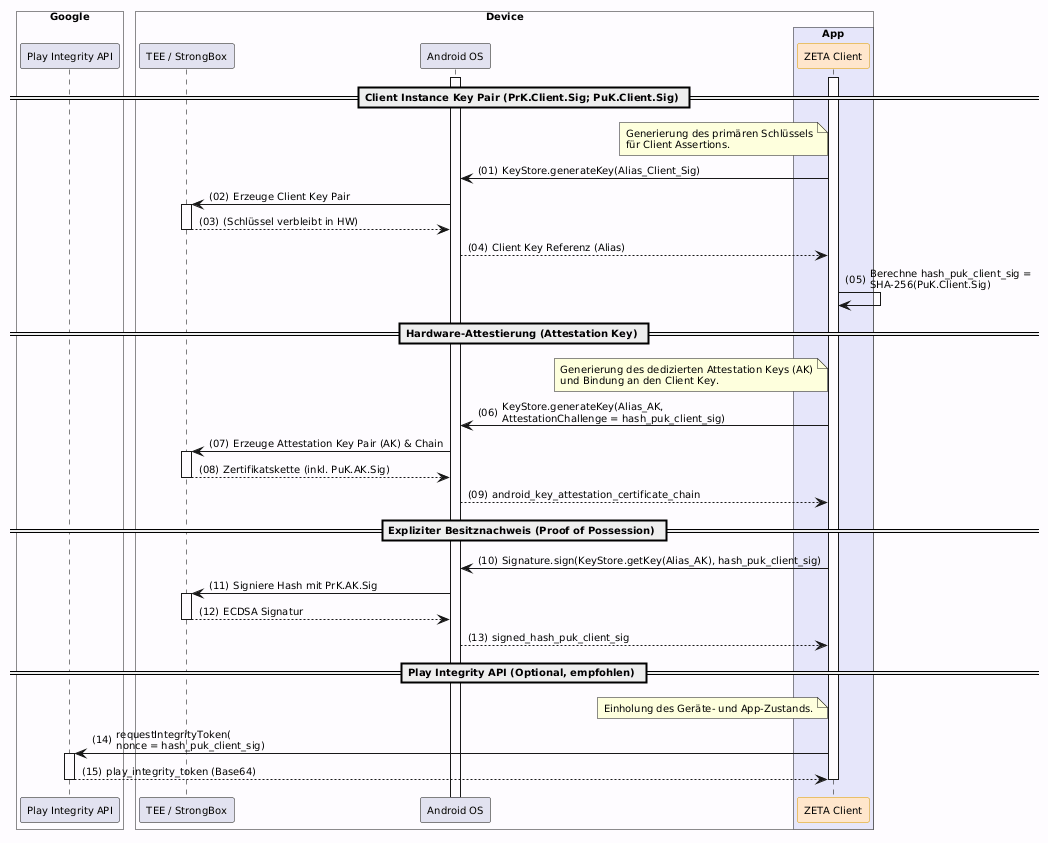

The diagram above was rendered by PlantUML. Its source (embedded in the PNG):
@startuml "Abb-ZETA-Schlüsselgenerierung-Android"
!include ../puml-layout.txt

    box "Google" #FFFFFF
      participant "Play Integrity API" as PlayAPI
    end box

    box "Device" DEVICE_COLOR
      participant "TEE / StrongBox" as StrongBox
      participant "Android OS" as AndroidOS
      box "App" PRIMAERSYSTEM_COLOR
        participant "ZETA Client" as Client <<zeta>>
      end box
    end box

    Client++
    AndroidOS++
    
    == Client Instance Key Pair (PrK.Client.Sig; PuK.Client.Sig) ==
    note left of Client: Generierung des primären Schlüssels\nfür Client Assertions.
    Client -> AndroidOS: KeyStore.generateKey(Alias_Client_Sig)
    
    AndroidOS -> StrongBox++: Erzeuge Client Key Pair
    StrongBox --> AndroidOS--: (Schlüssel verbleibt in HW)
    
    AndroidOS --> Client: Client Key Referenz (Alias)
    Client -> Client: Berechne hash_puk_client_sig =\nSHA-256(PuK.Client.Sig)

    == Hardware-Attestierung (Attestation Key) ==
    note left of Client: Generierung des dedizierten Attestation Keys (AK)\nund Bindung an den Client Key.
    Client -> AndroidOS: KeyStore.generateKey(Alias_AK,\nAttestationChallenge = hash_puk_client_sig)
    
    AndroidOS -> StrongBox++: Erzeuge Attestation Key Pair (AK) & Chain
    StrongBox --> AndroidOS--: Zertifikatskette (inkl. PuK.AK.Sig)
    AndroidOS --> Client: android_key_attestation_certificate_chain
    
    == Expliziter Besitznachweis (Proof of Possession) ==
    Client -> AndroidOS: Signature.sign(KeyStore.getKey(Alias_AK), hash_puk_client_sig)
    AndroidOS -> StrongBox++: Signiere Hash mit PrK.AK.Sig
    StrongBox --> AndroidOS--: ECDSA Signatur
    AndroidOS --> Client: signed_hash_puk_client_sig
    
    == Play Integrity API (Optional, empfohlen) ==
    note left of Client: Einholung des Geräte- und App-Zustands.
    Client -> PlayAPI++: requestIntegrityToken(\nnonce = hash_puk_client_sig)
    PlayAPI --> Client--: play_integrity_token (Base64)

    Client--

@enduml